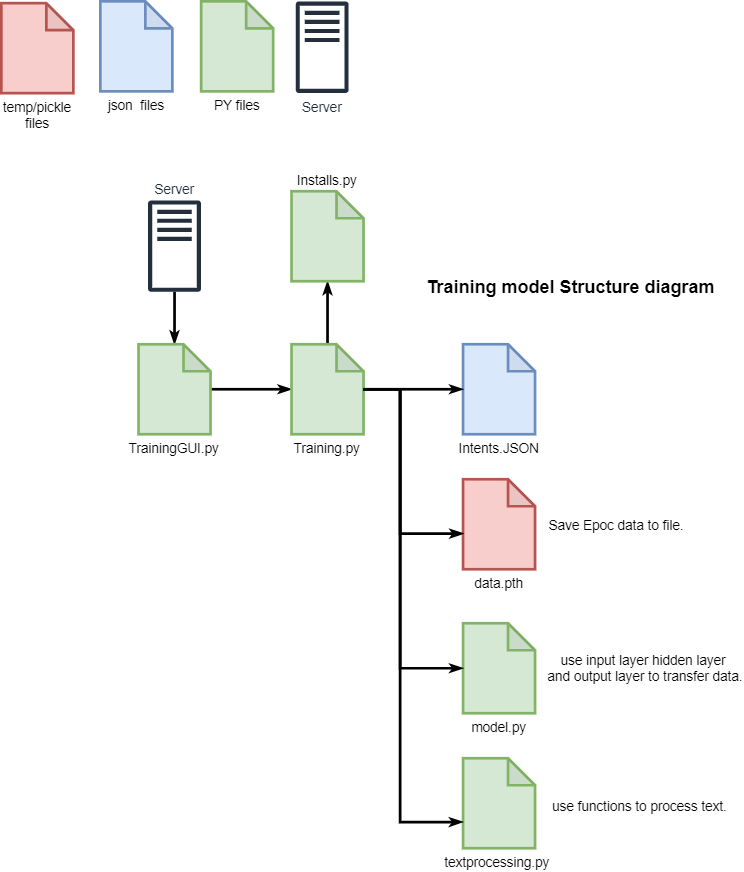

The diagram above was exported from draw.io. Its source (the exported page's mxGraphModel, read from the mxfile embedded in the PNG):
<mxGraphModel dx="867" dy="1676" grid="1" gridSize="10" guides="1" tooltips="1" connect="1" arrows="1" fold="1" page="1" pageScale="1" pageWidth="827" pageHeight="1169" math="0" shadow="0">
  <root>
    <mxCell id="0" />
    <mxCell id="1" parent="0" />
    <mxCell id="HWyCBtThoKn_G8zzRqht-1" value="&lt;span style=&quot;font-size: 15px;&quot;&gt;json&amp;nbsp; files&lt;/span&gt;" style="shape=note;whiteSpace=wrap;html=1;backgroundOutline=1;darkOpacity=0.05;fillColor=#dae8fc;strokeColor=#6c8ebf;strokeWidth=3;align=center;labelPosition=center;verticalLabelPosition=bottom;verticalAlign=top;" parent="1" vertex="1">
      <mxGeometry x="177" y="-731" width="80" height="100" as="geometry" />
    </mxCell>
    <mxCell id="HWyCBtThoKn_G8zzRqht-3" value="&lt;span style=&quot;font-size: 15px;&quot;&gt;PY files&lt;/span&gt;" style="shape=note;whiteSpace=wrap;html=1;backgroundOutline=1;darkOpacity=0.05;fillColor=#d5e8d4;strokeColor=#82b366;strokeWidth=3;align=center;labelPosition=center;verticalLabelPosition=bottom;verticalAlign=top;" parent="1" vertex="1">
      <mxGeometry x="289" y="-731" width="80" height="100" as="geometry" />
    </mxCell>
    <mxCell id="HWyCBtThoKn_G8zzRqht-5" value="&lt;font style=&quot;font-size: 15px;&quot;&gt;Server&lt;/font&gt;" style="sketch=0;outlineConnect=0;fontColor=#232F3E;gradientColor=none;fillColor=#232F3D;strokeColor=none;dashed=0;verticalLabelPosition=bottom;verticalAlign=top;align=center;html=1;fontSize=12;fontStyle=0;aspect=fixed;pointerEvents=1;shape=mxgraph.aws4.traditional_server;" parent="1" vertex="1">
      <mxGeometry x="394" y="-731" width="58.85" height="102" as="geometry" />
    </mxCell>
    <mxCell id="HWyCBtThoKn_G8zzRqht-8" style="edgeStyle=orthogonalEdgeStyle;rounded=0;orthogonalLoop=1;jettySize=auto;html=1;strokeWidth=3;endArrow=classicThin;endFill=1;" parent="1" source="HWyCBtThoKn_G8zzRqht-6" target="HWyCBtThoKn_G8zzRqht-7" edge="1">
      <mxGeometry relative="1" as="geometry" />
    </mxCell>
    <mxCell id="HWyCBtThoKn_G8zzRqht-10" style="edgeStyle=orthogonalEdgeStyle;rounded=0;orthogonalLoop=1;jettySize=auto;html=1;strokeColor=default;strokeWidth=3;align=center;verticalAlign=middle;fontFamily=Helvetica;fontSize=11;fontColor=default;labelBackgroundColor=default;endArrow=classicThin;endFill=1;" parent="1" source="HWyCBtThoKn_G8zzRqht-7" target="HWyCBtThoKn_G8zzRqht-9" edge="1">
      <mxGeometry relative="1" as="geometry" />
    </mxCell>
    <mxCell id="HWyCBtThoKn_G8zzRqht-7" value="&lt;span style=&quot;font-size: 15px;&quot;&gt;TrainingGUI.py&lt;/span&gt;" style="shape=note;whiteSpace=wrap;html=1;backgroundOutline=1;darkOpacity=0.05;fillColor=#d5e8d4;strokeColor=#82b366;strokeWidth=3;align=center;labelPosition=center;verticalLabelPosition=bottom;verticalAlign=top;" parent="1" vertex="1">
      <mxGeometry x="219.42000000000002" y="-350" width="80" height="100" as="geometry" />
    </mxCell>
    <mxCell id="HWyCBtThoKn_G8zzRqht-6" value="&lt;font style=&quot;font-size: 15px;&quot;&gt;Server&lt;/font&gt;" style="sketch=0;outlineConnect=0;fontColor=#232F3E;gradientColor=none;fillColor=#232F3D;strokeColor=none;dashed=0;verticalLabelPosition=top;verticalAlign=bottom;align=center;html=1;fontSize=12;fontStyle=0;aspect=fixed;pointerEvents=1;shape=mxgraph.aws4.traditional_server;labelPosition=center;" parent="1" vertex="1">
      <mxGeometry x="230" y="-510" width="58.85" height="102" as="geometry" />
    </mxCell>
    <mxCell id="HWyCBtThoKn_G8zzRqht-12" style="edgeStyle=orthogonalEdgeStyle;rounded=0;orthogonalLoop=1;jettySize=auto;html=1;strokeColor=default;strokeWidth=3;align=center;verticalAlign=middle;fontFamily=Helvetica;fontSize=11;fontColor=default;labelBackgroundColor=default;endArrow=classicThin;endFill=1;" parent="1" source="HWyCBtThoKn_G8zzRqht-9" target="HWyCBtThoKn_G8zzRqht-11" edge="1">
      <mxGeometry relative="1" as="geometry" />
    </mxCell>
    <mxCell id="HWyCBtThoKn_G8zzRqht-9" value="&lt;span style=&quot;font-size: 15px;&quot;&gt;Training.py&lt;/span&gt;" style="shape=note;whiteSpace=wrap;html=1;backgroundOutline=1;darkOpacity=0.05;fillColor=#d5e8d4;strokeColor=#82b366;strokeWidth=3;align=center;labelPosition=center;verticalLabelPosition=bottom;verticalAlign=top;" parent="1" vertex="1">
      <mxGeometry x="389.42" y="-350" width="80" height="100" as="geometry" />
    </mxCell>
    <mxCell id="HWyCBtThoKn_G8zzRqht-11" value="&lt;span style=&quot;font-size: 15px;&quot;&gt;Installs.py&lt;/span&gt;" style="shape=note;whiteSpace=wrap;html=1;backgroundOutline=1;darkOpacity=0.05;fillColor=#d5e8d4;strokeColor=#82b366;strokeWidth=3;align=center;labelPosition=center;verticalLabelPosition=top;verticalAlign=bottom;" parent="1" vertex="1">
      <mxGeometry x="389.42" y="-520" width="80" height="100" as="geometry" />
    </mxCell>
    <mxCell id="HWyCBtThoKn_G8zzRqht-13" value="&lt;span style=&quot;font-size: 15px;&quot;&gt;Intents.JSON&lt;/span&gt;" style="shape=note;whiteSpace=wrap;html=1;backgroundOutline=1;darkOpacity=0.05;fillColor=#dae8fc;strokeColor=#6c8ebf;strokeWidth=3;align=center;labelPosition=center;verticalLabelPosition=bottom;verticalAlign=top;" parent="1" vertex="1">
      <mxGeometry x="580" y="-350" width="80" height="100" as="geometry" />
    </mxCell>
    <mxCell id="HWyCBtThoKn_G8zzRqht-14" style="edgeStyle=orthogonalEdgeStyle;rounded=0;orthogonalLoop=1;jettySize=auto;html=1;entryX=0;entryY=0.5;entryDx=0;entryDy=0;entryPerimeter=0;strokeColor=default;strokeWidth=3;align=center;verticalAlign=middle;fontFamily=Helvetica;fontSize=11;fontColor=default;labelBackgroundColor=default;endArrow=classicThin;endFill=1;" parent="1" source="HWyCBtThoKn_G8zzRqht-9" target="HWyCBtThoKn_G8zzRqht-13" edge="1">
      <mxGeometry relative="1" as="geometry" />
    </mxCell>
    <mxCell id="HWyCBtThoKn_G8zzRqht-16" value="&lt;span style=&quot;font-size: 15px;&quot;&gt;temp/pickle files&lt;/span&gt;" style="shape=note;whiteSpace=wrap;html=1;backgroundOutline=1;darkOpacity=0.05;fillColor=#f8cecc;strokeColor=#b85450;strokeWidth=3;align=center;labelPosition=center;verticalLabelPosition=bottom;verticalAlign=top;" parent="1" vertex="1">
      <mxGeometry x="67" y="-729" width="80" height="100" as="geometry" />
    </mxCell>
    <mxCell id="HWyCBtThoKn_G8zzRqht-18" value="&lt;span style=&quot;font-size: 15px;&quot;&gt;data.pth&lt;/span&gt;" style="shape=note;whiteSpace=wrap;html=1;backgroundOutline=1;darkOpacity=0.05;fillColor=#f8cecc;strokeColor=#b85450;strokeWidth=3;align=center;labelPosition=center;verticalLabelPosition=bottom;verticalAlign=top;" parent="1" vertex="1">
      <mxGeometry x="580" y="-200" width="80" height="100" as="geometry" />
    </mxCell>
    <mxCell id="HWyCBtThoKn_G8zzRqht-19" style="edgeStyle=orthogonalEdgeStyle;rounded=0;orthogonalLoop=1;jettySize=auto;html=1;entryX=0.003;entryY=0.604;entryDx=0;entryDy=0;entryPerimeter=0;strokeColor=default;strokeWidth=3;align=center;verticalAlign=middle;fontFamily=Helvetica;fontSize=11;fontColor=default;labelBackgroundColor=default;endArrow=classicThin;endFill=1;" parent="1" source="HWyCBtThoKn_G8zzRqht-9" target="HWyCBtThoKn_G8zzRqht-18" edge="1">
      <mxGeometry relative="1" as="geometry">
        <Array as="points">
          <mxPoint x="510" y="-300" />
          <mxPoint x="510" y="-140" />
        </Array>
      </mxGeometry>
    </mxCell>
    <mxCell id="HWyCBtThoKn_G8zzRqht-20" value="&lt;font style=&quot;font-size: 15px;&quot;&gt;Save Epoc data to file.&lt;/font&gt;" style="edgeLabel;html=1;align=center;verticalAlign=middle;resizable=0;points=[];fontFamily=Helvetica;fontSize=11;fontColor=default;labelBackgroundColor=default;rotation=0;" parent="HWyCBtThoKn_G8zzRqht-19" vertex="1" connectable="0">
      <mxGeometry x="0.0328" y="5" relative="1" as="geometry">
        <mxPoint x="235" y="51" as="offset" />
      </mxGeometry>
    </mxCell>
    <mxCell id="HWyCBtThoKn_G8zzRqht-21" value="&lt;span style=&quot;font-size: 15px;&quot;&gt;model.py&lt;/span&gt;" style="shape=note;whiteSpace=wrap;html=1;backgroundOutline=1;darkOpacity=0.05;fillColor=#d5e8d4;strokeColor=#82b366;strokeWidth=3;align=center;labelPosition=center;verticalLabelPosition=bottom;verticalAlign=top;" parent="1" vertex="1">
      <mxGeometry x="580" y="-40" width="80" height="100" as="geometry" />
    </mxCell>
    <mxCell id="HWyCBtThoKn_G8zzRqht-24" style="edgeStyle=orthogonalEdgeStyle;rounded=0;orthogonalLoop=1;jettySize=auto;html=1;entryX=0;entryY=0.5;entryDx=0;entryDy=0;entryPerimeter=0;strokeColor=default;strokeWidth=3;align=center;verticalAlign=middle;fontFamily=Helvetica;fontSize=11;fontColor=default;labelBackgroundColor=default;endArrow=classicThin;endFill=1;" parent="1" source="HWyCBtThoKn_G8zzRqht-9" target="HWyCBtThoKn_G8zzRqht-21" edge="1">
      <mxGeometry relative="1" as="geometry">
        <Array as="points">
          <mxPoint x="510" y="-300" />
          <mxPoint x="510" y="10" />
        </Array>
      </mxGeometry>
    </mxCell>
    <mxCell id="HWyCBtThoKn_G8zzRqht-28" value="&lt;span style=&quot;font-size: 15px;&quot;&gt;textprocessing.py&amp;nbsp;&lt;/span&gt;" style="shape=note;whiteSpace=wrap;html=1;backgroundOutline=1;darkOpacity=0.05;fillColor=#d5e8d4;strokeColor=#82b366;strokeWidth=3;align=center;labelPosition=center;verticalLabelPosition=bottom;verticalAlign=top;" parent="1" vertex="1">
      <mxGeometry x="580" y="110" width="80" height="100" as="geometry" />
    </mxCell>
    <mxCell id="HWyCBtThoKn_G8zzRqht-29" style="edgeStyle=orthogonalEdgeStyle;rounded=0;orthogonalLoop=1;jettySize=auto;html=1;entryX=-0.003;entryY=0.709;entryDx=0;entryDy=0;entryPerimeter=0;strokeColor=default;strokeWidth=3;align=center;verticalAlign=middle;fontFamily=Helvetica;fontSize=11;fontColor=default;labelBackgroundColor=default;endArrow=classicThin;endFill=1;" parent="1" source="HWyCBtThoKn_G8zzRqht-9" target="HWyCBtThoKn_G8zzRqht-28" edge="1">
      <mxGeometry relative="1" as="geometry">
        <Array as="points">
          <mxPoint x="510" y="-300" />
          <mxPoint x="510" y="181" />
        </Array>
      </mxGeometry>
    </mxCell>
    <mxCell id="djRNfbAMk5YaThyVDoqL-1" value="&lt;span style=&quot;font-size: 15px;&quot;&gt;use input layer hidden layer&lt;/span&gt;&lt;div&gt;&lt;span style=&quot;font-size: 15px;&quot;&gt;&amp;nbsp;and output layer to transfer data.&lt;/span&gt;&lt;/div&gt;" style="edgeLabel;html=1;align=center;verticalAlign=middle;resizable=0;points=[];fontFamily=Helvetica;fontSize=11;fontColor=default;labelBackgroundColor=default;rotation=0;" vertex="1" connectable="0" parent="1">
      <mxGeometry x="780" y="9.998823529411794" as="geometry" />
    </mxCell>
    <mxCell id="djRNfbAMk5YaThyVDoqL-2" value="&lt;span style=&quot;font-size: 15px;&quot;&gt;use functions to process text.&lt;/span&gt;" style="edgeLabel;html=1;align=center;verticalAlign=middle;resizable=0;points=[];fontFamily=Helvetica;fontSize=11;fontColor=default;labelBackgroundColor=default;rotation=0;" vertex="1" connectable="0" parent="1">
      <mxGeometry x="780" y="159.9988235294118" as="geometry">
        <mxPoint x="-4" y="3" as="offset" />
      </mxGeometry>
    </mxCell>
    <mxCell id="djRNfbAMk5YaThyVDoqL-3" value="&lt;span style=&quot;font-size: 20px;&quot;&gt;&lt;b&gt;Training model Structure diagram&lt;/b&gt;&lt;/span&gt;" style="text;html=1;align=center;verticalAlign=middle;whiteSpace=wrap;rounded=0;fontFamily=Helvetica;fontSize=11;fontColor=default;labelBackgroundColor=default;" vertex="1" parent="1">
      <mxGeometry x="520" y="-430" width="360" height="30" as="geometry" />
    </mxCell>
  </root>
</mxGraphModel>